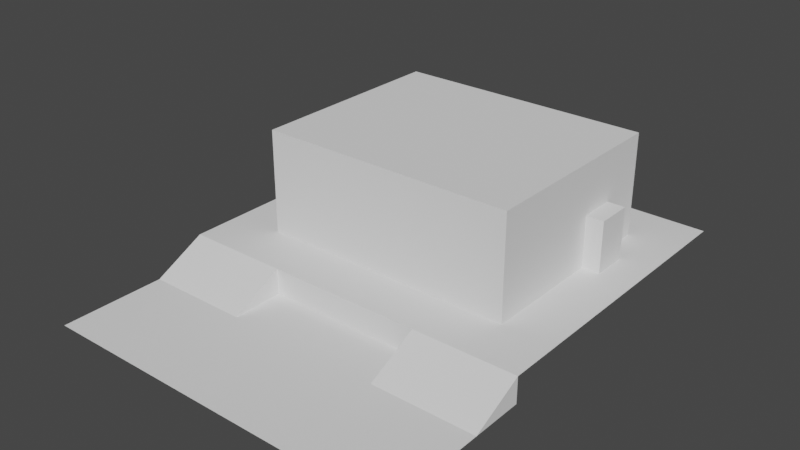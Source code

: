 # Source: room4.blend  (saved by Blender 3.6.11; exported with 4.5.12 LTS)
import bpy
from mathutils import Matrix  # noqa: F401  (used for matrix-valued properties, if any)

bpy.ops.wm.read_factory_settings(use_empty=True)
scene = bpy.context.scene
scene.name = 'Scene'

# ---- collections
col_collection = bpy.data.collections.new('Collection'); scene.collection.children.link(col_collection)

# ---- world
world_world = bpy.data.worlds.new('World'); scene.world = world_world
world_world.use_nodes = True; world_world.node_tree.nodes.clear()
_N = world_world.node_tree.nodes; _L = world_world.node_tree.links
n0 = _N.new('ShaderNodeOutputWorld'); n0.name = 'World Output'; n0.location = (300, 300)
n1 = _N.new('ShaderNodeBackground'); n1.name = 'Background'; n1.location = (10, 300)
n1.inputs[0].default_value = (0.05088, 0.05088, 0.05088, 1.0)
_L.new(n1.outputs[0], n0.inputs[0])
n0.is_active_output = True
world_world.color = (0.05088, 0.05088, 0.05088)
world_world.use_sun_shadow = False
world_world.sun_shadow_jitter_overblur = 0.0

# ---- meshes
me_plane = bpy.data.meshes.new('Plane')
me_plane.from_pydata([(-7.0, -4.0, 0.0), (7.0, -4.0, 0.0), (-7.0, 2.0, 0.0), (7.0, 2.0, 0.0), (-7.0, 2.0, 1.0), (7.0, 2.0, 1.0), (-7.0, 14.0, 1.0), (7.0, 14.0, 1.0)], [], [(0, 1, 3, 2), (2, 3, 5, 4), (4, 5, 7, 6)])
_uv = me_plane.uv_layers.new(name='UVMap')
_uv.uv.foreach_set('vector', [0.0, 0.0, 1.0, 0.0, 1.0, 1.0, 0.0, 1.0, 0.0, 1.0, 1.0, 1.0, 1.0, 1.0, 0.0, 1.0, 0.0, 1.0, 1.0, 1.0, 1.0, 1.0, 0.0, 1.0])
me_plane.update()
me_cube = bpy.data.meshes.new('Cube')
me_cube.from_pydata([(-3.0, -1.0, 0.0), (-3.0, 1.0, 0.0), (-3.0, 1.0, 1.0), (1.0, -1.0, 0.0), (1.0, 1.0, 0.0), (1.0, 1.0, 1.0)], [], [(0, 2, 1), (1, 2, 5, 4), (4, 5, 3), (1, 4, 3, 0), (5, 2, 0, 3)])
_uv = me_cube.uv_layers.new(name='UVMap')
_uv.uv.foreach_set('vector', [0.625, 0.0, 0.625, 0.25, 0.375, 0.25, 0.375, 0.25, 0.625, 0.25, 0.625, 0.5, 0.375, 0.5, 0.375, 0.5, 0.625, 0.5, 0.375, 0.75, 0.125, 0.5, 0.375, 0.5, 0.375, 0.75, 0.125, 0.75, 0.625, 0.5, 0.875, 0.5, 0.875, 0.75, 0.625, 0.75])
me_cube.update()
me_cube_001 = bpy.data.meshes.new('Cube.001')
me_cube_001.from_pydata([(-1.0, -1.0, 0.0), (-1.0, 1.0, 0.0), (-1.0, 1.0, 1.0), (3.0, -1.0, 0.0), (3.0, 1.0, 0.0), (3.0, 1.0, 1.0)], [], [(0, 2, 1), (1, 2, 5, 4), (4, 5, 3), (1, 4, 3, 0), (5, 2, 0, 3)])
_uv = me_cube_001.uv_layers.new(name='UVMap')
_uv.uv.foreach_set('vector', [0.625, 0.0, 0.625, 0.25, 0.375, 0.25, 0.375, 0.25, 0.625, 0.25, 0.625, 0.5, 0.375, 0.5, 0.375, 0.5, 0.625, 0.5, 0.375, 0.75, 0.125, 0.5, 0.375, 0.5, 0.375, 0.75, 0.125, 0.75, 0.625, 0.5, 0.875, 0.5, 0.875, 0.75, 0.625, 0.75])
me_cube_001.update()
me_cube_002 = bpy.data.meshes.new('Cube.002')
me_cube_002.from_pydata([(-5.0, -4.0, -1.0), (-5.0, -4.0, 3.0), (-5.0, 4.0, -1.0), (-5.0, 4.0, 3.0), (5.0, -4.0, -1.0), (5.0, -4.0, 3.0), (5.0, 4.0, -1.0), (5.0, 4.0, 3.0)], [], [(0, 1, 3, 2), (2, 3, 7, 6), (6, 7, 5, 4), (4, 5, 1, 0), (2, 6, 4, 0), (7, 3, 1, 5)])
_uv = me_cube_002.uv_layers.new(name='UVMap')
_uv.uv.foreach_set('vector', [0.375, 0.0, 0.625, 0.0, 0.625, 0.25, 0.375, 0.25, 0.375, 0.25, 0.625, 0.25, 0.625, 0.5, 0.375, 0.5, 0.375, 0.5, 0.625, 0.5, 0.625, 0.75, 0.375, 0.75, 0.375, 0.75, 0.625, 0.75, 0.625, 1.0, 0.375, 1.0, 0.125, 0.5, 0.375, 0.5, 0.375, 0.75, 0.125, 0.75, 0.625, 0.5, 0.875, 0.5, 0.875, 0.75, 0.625, 0.75])
me_cube_002.update()
me_cube_003 = bpy.data.meshes.new('Cube.003')
me_cube_003.from_pydata([(-4.5, -3.5, -1.0), (-4.5, -3.5, 2.5), (-4.5, 3.5, -1.0), (-4.5, 3.5, 2.5), (4.5, -3.5, -1.0), (4.5, -3.5, 2.5), (4.5, 3.5, -1.0), (4.5, 3.5, 2.5), (-4.5, 0.8, -1.0), (-4.5, 0.8, 2.5), (4.5, 0.8, -1.0), (4.5, 0.8, 2.5), (-4.5, 2.2, 2.5), (4.5, 2.2, -1.0), (-4.5, 2.2, -1.0), (4.5, 2.2, 2.5), (-4.5, -3.5, 1.0), (-4.5, 3.5, 1.0), (4.5, 3.5, 1.0), (4.5, -3.5, 1.0), (4.5, 0.8, 1.0), (-4.5, 0.8, 1.0), (4.5, 2.2, 1.0), (-4.5, 2.2, 1.0), (5.684, 0.8, 1.0), (5.684, 0.8, -1.0), (5.684, 2.2, -1.0), (5.684, 2.2, 1.0), (-5.572, 2.2, -1.0), (-5.572, 0.8, -1.0), (-5.572, 0.8, 1.0), (-5.572, 2.2, 1.0)], [], [(23, 12, 3, 17), (17, 3, 7, 18), (20, 11, 5, 19), (19, 5, 1, 16), (8, 10, 4, 0), (11, 9, 1, 5), (15, 12, 9, 11), (14, 13, 10, 8), (22, 15, 11, 20), (16, 1, 9, 21), (18, 7, 15, 22), (2, 6, 13, 14), (7, 3, 12, 15), (21, 9, 12, 23), (23, 14, 28, 31), (6, 18, 22, 13), (0, 16, 21, 8), (13, 22, 27, 26), (4, 19, 16, 0), (10, 20, 19, 4), (2, 17, 18, 6), (14, 23, 17, 2), (26, 27, 24, 25), (20, 10, 25, 24), (10, 13, 26, 25), (22, 20, 24, 27), (29, 30, 31, 28), (21, 23, 31, 30), (14, 8, 29, 28), (8, 21, 30, 29)])
_uv = me_cube_003.uv_layers.new(name='UVMap')
_uv.uv.foreach_set('vector', [0.5, 0.1875, 0.625, 0.1875, 0.625, 0.25, 0.5, 0.25, 0.5, 0.25, 0.625, 0.25, 0.625, 0.5, 0.5, 0.5, 0.5, 0.625, 0.625, 0.625, 0.625, 0.75, 0.5, 0.75, 0.5, 0.75, 0.625, 0.75, 0.625, 1.0, 0.5, 1.0, 0.125, 0.625, 0.375, 0.625, 0.375, 0.75, 0.125, 0.75, 0.625, 0.625, 0.875, 0.625, 0.875, 0.75, 0.625, 0.75, 0.625, 0.5625, 0.875, 0.5625, 0.875, 0.625, 0.625, 0.625, 0.125, 0.5625, 0.375, 0.5625, 0.375, 0.625, 0.125, 0.625, 0.5, 0.5625, 0.625, 0.5625, 0.625, 0.625, 0.5, 0.625, 0.5, 0.0, 0.625, 0.0, 0.625, 0.125, 0.5, 0.125, 0.5, 0.5, 0.625, 0.5, 0.625, 0.5625, 0.5, 0.5625, 0.125, 0.5, 0.375, 0.5, 0.375, 0.5625, 0.125, 0.5625, 0.625, 0.5, 0.875, 0.5, 0.875, 0.5625, 0.625, 0.5625, 0.5, 0.125, 0.625, 0.125, 0.625, 0.1875, 0.5, 0.1875, 0.5, 0.1875, 0.375, 0.1875, 0.375, 0.1875, 0.5, 0.1875, 0.375, 0.5, 0.5, 0.5, 0.5, 0.5625, 0.375, 0.5625, 0.375, 0.0, 0.5, 0.0, 0.5, 0.125, 0.375, 0.125, 0.375, 0.5625, 0.5, 0.5625, 0.5, 0.5625, 0.375, 0.5625, 0.375, 0.75, 0.5, 0.75, 0.5, 1.0, 0.375, 1.0, 0.375, 0.625, 0.5, 0.625, 0.5, 0.75, 0.375, 0.75, 0.375, 0.25, 0.5, 0.25, 0.5, 0.5, 0.375, 0.5, 0.375, 0.1875, 0.5, 0.1875, 0.5, 0.25, 0.375, 0.25, 0.375, 0.5625, 0.5, 0.5625, 0.5, 0.625, 0.375, 0.625, 0.5, 0.625, 0.375, 0.625, 0.375, 0.625, 0.5, 0.625, 0.375, 0.625, 0.375, 0.5625, 0.375, 0.5625, 0.375, 0.625, 0.5, 0.5625, 0.5, 0.625, 0.5, 0.625, 0.5, 0.5625, 0.375, 0.125, 0.5, 0.125, 0.5, 0.1875, 0.375, 0.1875, 0.5, 0.125, 0.5, 0.1875, 0.5, 0.1875, 0.5, 0.125, 0.125, 0.5625, 0.125, 0.625, 0.125, 0.625, 0.125, 0.5625, 0.375, 0.125, 0.5, 0.125, 0.5, 0.125, 0.375, 0.125])
me_cube_003.update()

# ---- objects
ob_plane = bpy.data.objects.new('Plane', me_plane)
ob_connector0 = bpy.data.objects.new('__connector0', None)
ob_connector1 = bpy.data.objects.new('__connector1', None)
ob_connector2 = bpy.data.objects.new('__connector2', None)
ob_cube = bpy.data.objects.new('Cube', me_cube)
ob_cube_001 = bpy.data.objects.new('Cube.001', me_cube_001)
ob_room = bpy.data.objects.new('room', me_cube_002)
ob_connector3 = bpy.data.objects.new('__connector3', None)
ob_room_boolean = bpy.data.objects.new('room boolean', me_cube_003)

# ---- transforms, parenting, visibility, modifiers, constraints
ob_plane.location = (0.0, 0.0, 0.0)
ob_connector0.location = (-7.408, -2.486, 0.0)
ob_connector0.rotation_euler = (0.0, -0.0, 1.571)
ob_connector0.empty_display_type = 'ARROWS'
ob_connector1.location = (-0.4973, -4.538, 0.0)
ob_connector1.rotation_euler = (0.0, -0.0, 3.142)
ob_connector1.empty_display_type = 'ARROWS'
ob_connector2.location = (7.512, -2.569, 0.0)
ob_connector2.rotation_euler = (0.0, -0.0, 4.712)
ob_connector2.empty_display_type = 'ARROWS'
ob_cube.location = (-4.0, 1.0, 0.0)
ob_cube_001.location = (4.0, 1.0, 0.0)
ob_room.location = (0.0, 8.0, 2.0)
_m = ob_room.modifiers.new('Boolean', 'BOOLEAN')
_m.object = ob_room_boolean
ob_connector3.location = (0.518, 14.57, 1.0)
ob_connector3.rotation_euler = (0.0, -0.0, 2.384e-07)
ob_connector3.empty_display_type = 'ARROWS'
ob_room_boolean.location = (0.0, 8.0, 2.0)

# ---- collection membership
col_collection.objects.link(ob_plane)
col_collection.objects.link(ob_connector0)
col_collection.objects.link(ob_connector1)
col_collection.objects.link(ob_connector2)
col_collection.objects.link(ob_cube)
col_collection.objects.link(ob_cube_001)
col_collection.objects.link(ob_room)
col_collection.objects.link(ob_connector3)
col_collection.objects.link(ob_room_boolean)

# ---- scene / render settings (as saved in the file)
scene.frame_start = 1; scene.frame_end = 24; scene.frame_set(0)
scene.render.engine = 'BLENDER_EEVEE_NEXT'
scene.cycles.sampling_pattern = 'TABULATED_SOBOL'
scene.view_settings.view_transform = 'Filmic'
bpy.context.view_layer.update()

# ---- added for rendering (the .blend has no active camera and no usable light): camera, sun
cam_auto = bpy.data.cameras.new('AutoCamera')
cam_auto.lens = 50.0
cam_auto.sensor_width = 36.0
cam_auto.clip_end = 1000.0
ob_auto_camera = bpy.data.objects.new('AutoCamera', cam_auto)
scene.collection.objects.link(ob_auto_camera)
ob_auto_camera.location = (21.5996, -20.9195, 19.7797)
ob_auto_camera.rotation_euler = (1.09748, -7.21219e-08, 0.694738)
scene.camera = ob_auto_camera
light_auto_sun = bpy.data.lights.new('AutoSun', 'SUN')
light_auto_sun.energy = 3.0
light_auto_sun.angle = 0.0523599
ob_auto_sun = bpy.data.objects.new('AutoSun', light_auto_sun)
scene.collection.objects.link(ob_auto_sun)
ob_auto_sun.rotation_euler = (0.872665, 0.174533, 0.523599)
bpy.context.view_layer.update()
